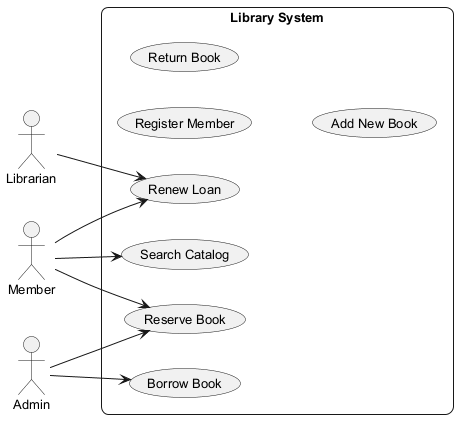

The diagram above was rendered by PlantUML. Its source (embedded in the PNG):
@startuml
skinparam backgroundColor #FFFFFF
skinparam roundCorner 15
skinparam defaultFontSize 13
left to right direction
actor "Librarian" as Librarian
actor "Member" as Member
actor "Admin" as Admin
rectangle "Library System" {
  usecase "Search Catalog" as UC_SearchCatalog
  usecase "Register Member" as UC_RegisterMember
  usecase "Reserve Book" as UC_ReserveBook
  usecase "Return Book" as UC_ReturnBook
  usecase "Renew Loan" as UC_RenewLoan
  usecase "Borrow Book" as UC_BorrowBook
  usecase "Add New Book" as UC_AddNewBook
}
Librarian --> UC_RenewLoan
Member --> UC_RenewLoan
Member --> UC_ReserveBook
Member --> UC_SearchCatalog
Admin --> UC_ReserveBook
Admin --> UC_BorrowBook
@enduml